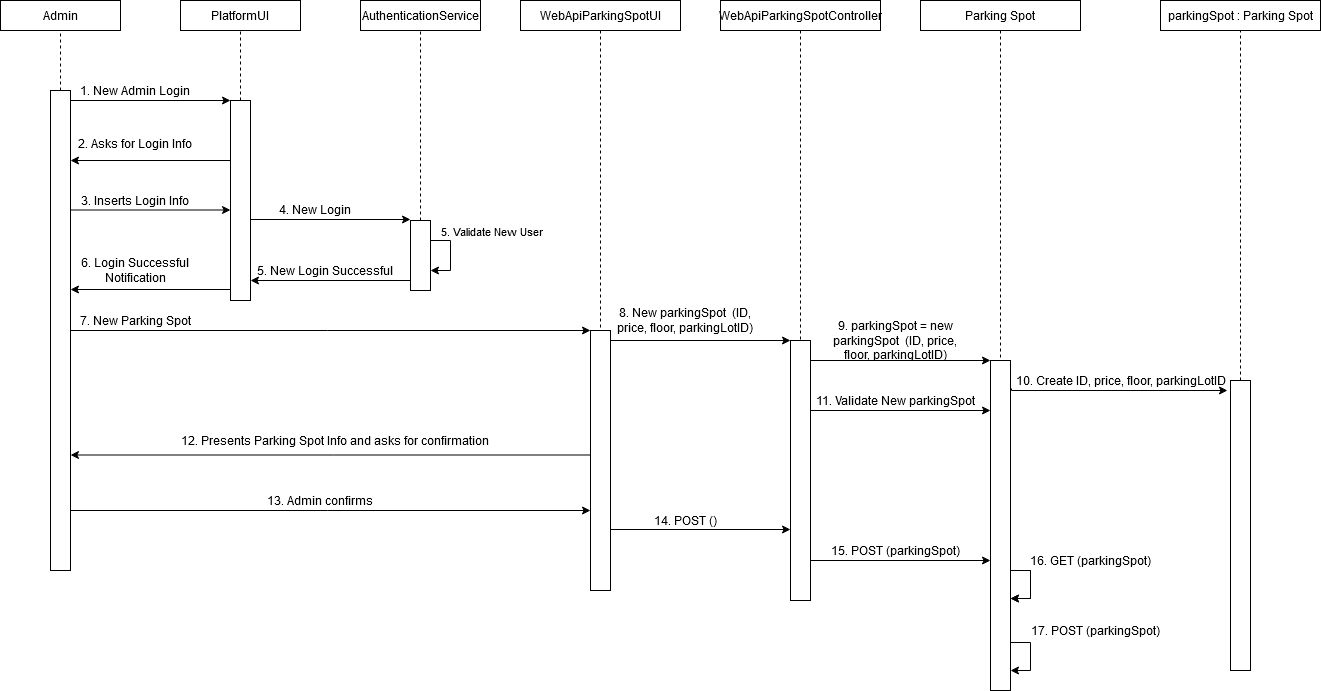

The diagram above was exported from draw.io. Its source (the exported page's mxGraphModel, read from the mxfile embedded in the PNG):
<mxGraphModel dx="1038" dy="575" grid="1" gridSize="10" guides="1" tooltips="1" connect="1" arrows="1" fold="1" page="1" pageScale="1" pageWidth="827" pageHeight="1169" math="0" shadow="0">
  <root>
    <mxCell id="0" />
    <mxCell id="1" parent="0" />
    <mxCell id="IqmR6nu9IPmKcYMYKnJ5-26" style="edgeStyle=orthogonalEdgeStyle;rounded=0;orthogonalLoop=1;jettySize=auto;html=1;dashed=1;endArrow=none;endFill=0;" edge="1" parent="1" source="IqmR6nu9IPmKcYMYKnJ5-23">
      <mxGeometry relative="1" as="geometry">
        <mxPoint x="170" y="180" as="targetPoint" />
      </mxGeometry>
    </mxCell>
    <mxCell id="IqmR6nu9IPmKcYMYKnJ5-23" value="" style="rounded=0;whiteSpace=wrap;html=1;" vertex="1" parent="1">
      <mxGeometry x="160" y="240" width="20" height="480" as="geometry" />
    </mxCell>
    <mxCell id="IqmR6nu9IPmKcYMYKnJ5-27" value="Admin" style="rounded=0;whiteSpace=wrap;html=1;" vertex="1" parent="1">
      <mxGeometry x="110" y="150" width="120" height="30" as="geometry" />
    </mxCell>
    <mxCell id="IqmR6nu9IPmKcYMYKnJ5-41" style="edgeStyle=orthogonalEdgeStyle;rounded=0;orthogonalLoop=1;jettySize=auto;html=1;entryX=1;entryY=0.25;entryDx=0;entryDy=0;endArrow=none;endFill=0;startArrow=classic;startFill=1;" edge="1" parent="1">
      <mxGeometry relative="1" as="geometry">
        <mxPoint x="340" y="250.0000000000001" as="sourcePoint" />
        <mxPoint x="180" y="250.0000000000001" as="targetPoint" />
      </mxGeometry>
    </mxCell>
    <mxCell id="IqmR6nu9IPmKcYMYKnJ5-50" style="edgeStyle=orthogonalEdgeStyle;rounded=0;orthogonalLoop=1;jettySize=auto;html=1;entryX=0.5;entryY=1;entryDx=0;entryDy=0;startArrow=none;startFill=0;endArrow=none;endFill=0;dashed=1;" edge="1" parent="1" source="IqmR6nu9IPmKcYMYKnJ5-28" target="IqmR6nu9IPmKcYMYKnJ5-29">
      <mxGeometry relative="1" as="geometry" />
    </mxCell>
    <mxCell id="IqmR6nu9IPmKcYMYKnJ5-28" value="" style="rounded=0;whiteSpace=wrap;html=1;" vertex="1" parent="1">
      <mxGeometry x="340" y="250" width="20" height="200" as="geometry" />
    </mxCell>
    <mxCell id="IqmR6nu9IPmKcYMYKnJ5-29" value="PlatformUI" style="rounded=0;whiteSpace=wrap;html=1;" vertex="1" parent="1">
      <mxGeometry x="290" y="150" width="120" height="30" as="geometry" />
    </mxCell>
    <mxCell id="IqmR6nu9IPmKcYMYKnJ5-54" style="edgeStyle=orthogonalEdgeStyle;rounded=0;orthogonalLoop=1;jettySize=auto;html=1;entryX=0.5;entryY=1;entryDx=0;entryDy=0;startArrow=none;startFill=0;endArrow=none;endFill=0;dashed=1;" edge="1" parent="1" source="IqmR6nu9IPmKcYMYKnJ5-31" target="IqmR6nu9IPmKcYMYKnJ5-34">
      <mxGeometry relative="1" as="geometry" />
    </mxCell>
    <mxCell id="IqmR6nu9IPmKcYMYKnJ5-31" value="" style="rounded=0;whiteSpace=wrap;html=1;" vertex="1" parent="1">
      <mxGeometry x="520" y="370" width="20" height="70" as="geometry" />
    </mxCell>
    <mxCell id="IqmR6nu9IPmKcYMYKnJ5-33" value="" style="rounded=0;whiteSpace=wrap;html=1;" vertex="1" parent="1">
      <mxGeometry x="700" y="480" width="20" height="260" as="geometry" />
    </mxCell>
    <mxCell id="IqmR6nu9IPmKcYMYKnJ5-34" value="AuthenticationService" style="rounded=0;whiteSpace=wrap;html=1;" vertex="1" parent="1">
      <mxGeometry x="470" y="150" width="120" height="30" as="geometry" />
    </mxCell>
    <mxCell id="IqmR6nu9IPmKcYMYKnJ5-35" value="" style="rounded=0;whiteSpace=wrap;html=1;" vertex="1" parent="1">
      <mxGeometry x="900" y="490" width="20" height="260" as="geometry" />
    </mxCell>
    <mxCell id="IqmR6nu9IPmKcYMYKnJ5-79" style="edgeStyle=orthogonalEdgeStyle;rounded=0;orthogonalLoop=1;jettySize=auto;html=1;startArrow=none;startFill=0;endArrow=none;endFill=0;dashed=1;" edge="1" parent="1" source="IqmR6nu9IPmKcYMYKnJ5-36" target="IqmR6nu9IPmKcYMYKnJ5-33">
      <mxGeometry relative="1" as="geometry" />
    </mxCell>
    <mxCell id="IqmR6nu9IPmKcYMYKnJ5-36" value="WebApiParkingSpotUI" style="rounded=0;whiteSpace=wrap;html=1;" vertex="1" parent="1">
      <mxGeometry x="630" y="150" width="160" height="30" as="geometry" />
    </mxCell>
    <mxCell id="IqmR6nu9IPmKcYMYKnJ5-130" style="edgeStyle=orthogonalEdgeStyle;rounded=0;orthogonalLoop=1;jettySize=auto;html=1;exitX=1.05;exitY=0.085;exitDx=0;exitDy=0;startArrow=none;startFill=0;endArrow=classic;endFill=1;exitPerimeter=0;" edge="1" parent="1" source="IqmR6nu9IPmKcYMYKnJ5-38">
      <mxGeometry relative="1" as="geometry">
        <mxPoint x="1337" y="540" as="targetPoint" />
        <Array as="points">
          <mxPoint x="1121" y="540" />
        </Array>
      </mxGeometry>
    </mxCell>
    <mxCell id="IqmR6nu9IPmKcYMYKnJ5-38" value="" style="rounded=0;whiteSpace=wrap;html=1;" vertex="1" parent="1">
      <mxGeometry x="1100" y="510" width="20" height="330" as="geometry" />
    </mxCell>
    <mxCell id="IqmR6nu9IPmKcYMYKnJ5-80" style="edgeStyle=orthogonalEdgeStyle;rounded=0;orthogonalLoop=1;jettySize=auto;html=1;startArrow=none;startFill=0;endArrow=none;endFill=0;dashed=1;" edge="1" parent="1" source="IqmR6nu9IPmKcYMYKnJ5-39" target="IqmR6nu9IPmKcYMYKnJ5-35">
      <mxGeometry relative="1" as="geometry" />
    </mxCell>
    <mxCell id="IqmR6nu9IPmKcYMYKnJ5-39" value="WebApiParkingSpotController" style="rounded=0;whiteSpace=wrap;html=1;" vertex="1" parent="1">
      <mxGeometry x="830" y="150" width="160" height="30" as="geometry" />
    </mxCell>
    <mxCell id="IqmR6nu9IPmKcYMYKnJ5-44" value="1. New Admin Login" style="text;html=1;strokeColor=none;fillColor=none;align=center;verticalAlign=middle;whiteSpace=wrap;rounded=0;" vertex="1" parent="1">
      <mxGeometry x="170" y="230" width="150" height="20" as="geometry" />
    </mxCell>
    <mxCell id="IqmR6nu9IPmKcYMYKnJ5-45" style="edgeStyle=orthogonalEdgeStyle;rounded=0;orthogonalLoop=1;jettySize=auto;html=1;entryX=1;entryY=0.25;entryDx=0;entryDy=0;endArrow=classic;endFill=1;startArrow=none;startFill=0;" edge="1" parent="1">
      <mxGeometry relative="1" as="geometry">
        <mxPoint x="340" y="310.0000000000001" as="sourcePoint" />
        <mxPoint x="180" y="310.0000000000001" as="targetPoint" />
      </mxGeometry>
    </mxCell>
    <mxCell id="IqmR6nu9IPmKcYMYKnJ5-46" value="2. Asks for Login Info" style="text;html=1;strokeColor=none;fillColor=none;align=center;verticalAlign=middle;whiteSpace=wrap;rounded=0;" vertex="1" parent="1">
      <mxGeometry x="170" y="283" width="150" height="20" as="geometry" />
    </mxCell>
    <mxCell id="IqmR6nu9IPmKcYMYKnJ5-48" style="edgeStyle=orthogonalEdgeStyle;rounded=0;orthogonalLoop=1;jettySize=auto;html=1;entryX=1;entryY=0.25;entryDx=0;entryDy=0;endArrow=none;endFill=0;startArrow=classic;startFill=1;" edge="1" parent="1">
      <mxGeometry relative="1" as="geometry">
        <mxPoint x="340" y="359.5000000000001" as="sourcePoint" />
        <mxPoint x="180" y="359.5000000000001" as="targetPoint" />
      </mxGeometry>
    </mxCell>
    <mxCell id="IqmR6nu9IPmKcYMYKnJ5-49" value="&lt;div&gt;3. Inserts Login Info&lt;/div&gt;" style="text;html=1;strokeColor=none;fillColor=none;align=center;verticalAlign=middle;whiteSpace=wrap;rounded=0;" vertex="1" parent="1">
      <mxGeometry x="170" y="339.5" width="150" height="20" as="geometry" />
    </mxCell>
    <mxCell id="IqmR6nu9IPmKcYMYKnJ5-55" style="edgeStyle=orthogonalEdgeStyle;rounded=0;orthogonalLoop=1;jettySize=auto;html=1;entryX=1;entryY=0.25;entryDx=0;entryDy=0;endArrow=none;endFill=0;startArrow=classic;startFill=1;" edge="1" parent="1">
      <mxGeometry relative="1" as="geometry">
        <mxPoint x="520" y="369.0000000000001" as="sourcePoint" />
        <mxPoint x="360" y="369.0000000000001" as="targetPoint" />
      </mxGeometry>
    </mxCell>
    <mxCell id="IqmR6nu9IPmKcYMYKnJ5-56" value="4. New Login" style="text;html=1;strokeColor=none;fillColor=none;align=center;verticalAlign=middle;whiteSpace=wrap;rounded=0;" vertex="1" parent="1">
      <mxGeometry x="350" y="349" width="150" height="20" as="geometry" />
    </mxCell>
    <mxCell id="IqmR6nu9IPmKcYMYKnJ5-60" style="edgeStyle=orthogonalEdgeStyle;rounded=0;orthogonalLoop=1;jettySize=auto;html=1;startArrow=none;startFill=0;endArrow=classic;endFill=1;" edge="1" parent="1" source="IqmR6nu9IPmKcYMYKnJ5-31" target="IqmR6nu9IPmKcYMYKnJ5-31">
      <mxGeometry relative="1" as="geometry">
        <Array as="points">
          <mxPoint x="560" y="390" />
          <mxPoint x="560" y="420" />
        </Array>
      </mxGeometry>
    </mxCell>
    <mxCell id="IqmR6nu9IPmKcYMYKnJ5-61" value="5. Validate New User" style="edgeLabel;html=1;align=center;verticalAlign=middle;resizable=0;points=[];" vertex="1" connectable="0" parent="IqmR6nu9IPmKcYMYKnJ5-60">
      <mxGeometry x="-0.3143" y="1" relative="1" as="geometry">
        <mxPoint x="39" y="-14" as="offset" />
      </mxGeometry>
    </mxCell>
    <mxCell id="IqmR6nu9IPmKcYMYKnJ5-65" style="edgeStyle=orthogonalEdgeStyle;rounded=0;orthogonalLoop=1;jettySize=auto;html=1;entryX=1;entryY=0.25;entryDx=0;entryDy=0;endArrow=none;endFill=0;startArrow=classic;startFill=1;" edge="1" parent="1">
      <mxGeometry relative="1" as="geometry">
        <mxPoint x="360" y="430.0000000000001" as="sourcePoint" />
        <mxPoint x="520" y="430.0000000000001" as="targetPoint" />
      </mxGeometry>
    </mxCell>
    <mxCell id="IqmR6nu9IPmKcYMYKnJ5-66" value="5. New Login Successful" style="text;html=1;strokeColor=none;fillColor=none;align=center;verticalAlign=middle;whiteSpace=wrap;rounded=0;" vertex="1" parent="1">
      <mxGeometry x="360" y="410" width="150" height="20" as="geometry" />
    </mxCell>
    <mxCell id="IqmR6nu9IPmKcYMYKnJ5-67" style="edgeStyle=orthogonalEdgeStyle;rounded=0;orthogonalLoop=1;jettySize=auto;html=1;entryX=1;entryY=0.25;entryDx=0;entryDy=0;endArrow=none;endFill=0;startArrow=classic;startFill=1;" edge="1" parent="1">
      <mxGeometry relative="1" as="geometry">
        <mxPoint x="180" y="439.0000000000001" as="sourcePoint" />
        <mxPoint x="340" y="439.0000000000001" as="targetPoint" />
      </mxGeometry>
    </mxCell>
    <mxCell id="IqmR6nu9IPmKcYMYKnJ5-68" value="6. Login Successful Notification" style="text;html=1;strokeColor=none;fillColor=none;align=center;verticalAlign=middle;whiteSpace=wrap;rounded=0;" vertex="1" parent="1">
      <mxGeometry x="170" y="410" width="150" height="20" as="geometry" />
    </mxCell>
    <mxCell id="IqmR6nu9IPmKcYMYKnJ5-70" value="7. New Parking Spot" style="text;html=1;strokeColor=none;fillColor=none;align=center;verticalAlign=middle;whiteSpace=wrap;rounded=0;" vertex="1" parent="1">
      <mxGeometry x="170" y="460" width="150" height="20" as="geometry" />
    </mxCell>
    <mxCell id="IqmR6nu9IPmKcYMYKnJ5-71" value="" style="endArrow=classic;html=1;entryX=0;entryY=0;entryDx=0;entryDy=0;" edge="1" parent="1" target="IqmR6nu9IPmKcYMYKnJ5-33">
      <mxGeometry width="50" height="50" relative="1" as="geometry">
        <mxPoint x="180" y="480" as="sourcePoint" />
        <mxPoint x="640" y="400" as="targetPoint" />
      </mxGeometry>
    </mxCell>
    <mxCell id="IqmR6nu9IPmKcYMYKnJ5-75" style="edgeStyle=orthogonalEdgeStyle;rounded=0;orthogonalLoop=1;jettySize=auto;html=1;entryX=1;entryY=0.25;entryDx=0;entryDy=0;endArrow=none;endFill=0;startArrow=classic;startFill=1;" edge="1" parent="1">
      <mxGeometry relative="1" as="geometry">
        <mxPoint x="900" y="490" as="sourcePoint" />
        <mxPoint x="720" y="490.0000000000001" as="targetPoint" />
      </mxGeometry>
    </mxCell>
    <mxCell id="IqmR6nu9IPmKcYMYKnJ5-77" value="8. New parkingSpot&amp;nbsp; (ID, price, floor, parkingLotID)" style="text;html=1;strokeColor=none;fillColor=none;align=center;verticalAlign=middle;whiteSpace=wrap;rounded=0;" vertex="1" parent="1">
      <mxGeometry x="720" y="460" width="150" height="20" as="geometry" />
    </mxCell>
    <mxCell id="IqmR6nu9IPmKcYMYKnJ5-83" style="edgeStyle=orthogonalEdgeStyle;rounded=0;orthogonalLoop=1;jettySize=auto;html=1;entryX=1;entryY=0.25;entryDx=0;entryDy=0;endArrow=none;endFill=0;startArrow=classic;startFill=1;" edge="1" parent="1">
      <mxGeometry relative="1" as="geometry">
        <mxPoint x="1100" y="560" as="sourcePoint" />
        <mxPoint x="920" y="560" as="targetPoint" />
      </mxGeometry>
    </mxCell>
    <mxCell id="IqmR6nu9IPmKcYMYKnJ5-89" style="edgeStyle=orthogonalEdgeStyle;rounded=0;orthogonalLoop=1;jettySize=auto;html=1;startArrow=none;startFill=0;endArrow=none;endFill=0;dashed=1;" edge="1" parent="1" source="IqmR6nu9IPmKcYMYKnJ5-85" target="IqmR6nu9IPmKcYMYKnJ5-38">
      <mxGeometry relative="1" as="geometry" />
    </mxCell>
    <mxCell id="IqmR6nu9IPmKcYMYKnJ5-85" value="Parking Spot" style="rounded=0;whiteSpace=wrap;html=1;" vertex="1" parent="1">
      <mxGeometry x="1030" y="150" width="160" height="30" as="geometry" />
    </mxCell>
    <mxCell id="IqmR6nu9IPmKcYMYKnJ5-86" style="edgeStyle=orthogonalEdgeStyle;rounded=0;orthogonalLoop=1;jettySize=auto;html=1;entryX=1;entryY=0.25;entryDx=0;entryDy=0;endArrow=none;endFill=0;startArrow=classic;startFill=1;" edge="1" parent="1">
      <mxGeometry relative="1" as="geometry">
        <mxPoint x="1100" y="510" as="sourcePoint" />
        <mxPoint x="920" y="510" as="targetPoint" />
      </mxGeometry>
    </mxCell>
    <mxCell id="IqmR6nu9IPmKcYMYKnJ5-87" value="9. parkingSpot = new parkingSpot&amp;nbsp; (ID, price, floor, parkingLotID)" style="text;html=1;strokeColor=none;fillColor=none;align=center;verticalAlign=middle;whiteSpace=wrap;rounded=0;" vertex="1" parent="1">
      <mxGeometry x="930" y="480" width="150" height="20" as="geometry" />
    </mxCell>
    <mxCell id="IqmR6nu9IPmKcYMYKnJ5-90" value="parkingSpot : Parking Spot" style="rounded=0;whiteSpace=wrap;html=1;" vertex="1" parent="1">
      <mxGeometry x="1270" y="150" width="160" height="30" as="geometry" />
    </mxCell>
    <mxCell id="IqmR6nu9IPmKcYMYKnJ5-92" value="11. Validate New parkingSpot" style="text;html=1;align=center;verticalAlign=middle;resizable=0;points=[];autosize=1;" vertex="1" parent="1">
      <mxGeometry x="920" y="540" width="170" height="20" as="geometry" />
    </mxCell>
    <mxCell id="IqmR6nu9IPmKcYMYKnJ5-94" style="edgeStyle=orthogonalEdgeStyle;rounded=0;orthogonalLoop=1;jettySize=auto;html=1;entryX=0.5;entryY=1;entryDx=0;entryDy=0;dashed=1;startArrow=none;startFill=0;endArrow=none;endFill=0;" edge="1" parent="1" source="IqmR6nu9IPmKcYMYKnJ5-93" target="IqmR6nu9IPmKcYMYKnJ5-90">
      <mxGeometry relative="1" as="geometry" />
    </mxCell>
    <mxCell id="IqmR6nu9IPmKcYMYKnJ5-93" value="" style="rounded=0;whiteSpace=wrap;html=1;" vertex="1" parent="1">
      <mxGeometry x="1340" y="530" width="20" height="290" as="geometry" />
    </mxCell>
    <mxCell id="IqmR6nu9IPmKcYMYKnJ5-101" value="10. Create ID, price, floor, parkingLotID" style="text;html=1;align=center;verticalAlign=middle;resizable=0;points=[];autosize=1;" vertex="1" parent="1">
      <mxGeometry x="1120" y="520" width="220" height="20" as="geometry" />
    </mxCell>
    <mxCell id="IqmR6nu9IPmKcYMYKnJ5-104" style="edgeStyle=orthogonalEdgeStyle;rounded=0;orthogonalLoop=1;jettySize=auto;html=1;entryX=0;entryY=0.25;entryDx=0;entryDy=0;endArrow=none;endFill=0;startArrow=classic;startFill=1;" edge="1" parent="1">
      <mxGeometry relative="1" as="geometry">
        <mxPoint x="180" y="604.5000000000001" as="sourcePoint" />
        <mxPoint x="700" y="604.5" as="targetPoint" />
      </mxGeometry>
    </mxCell>
    <mxCell id="IqmR6nu9IPmKcYMYKnJ5-105" value="&lt;div&gt;12. Presents Parking Spot Info and asks for confirmation&lt;br&gt;&lt;/div&gt;" style="text;html=1;strokeColor=none;fillColor=none;align=center;verticalAlign=middle;whiteSpace=wrap;rounded=0;" vertex="1" parent="1">
      <mxGeometry x="290" y="580" width="310" height="20" as="geometry" />
    </mxCell>
    <mxCell id="IqmR6nu9IPmKcYMYKnJ5-112" value="13. Admin confirms" style="text;html=1;strokeColor=none;fillColor=none;align=center;verticalAlign=middle;whiteSpace=wrap;rounded=0;" vertex="1" parent="1">
      <mxGeometry x="310" y="640" width="240" height="20" as="geometry" />
    </mxCell>
    <mxCell id="IqmR6nu9IPmKcYMYKnJ5-113" style="edgeStyle=orthogonalEdgeStyle;rounded=0;orthogonalLoop=1;jettySize=auto;html=1;entryX=0;entryY=0.25;entryDx=0;entryDy=0;endArrow=none;endFill=0;startArrow=classic;startFill=1;" edge="1" parent="1">
      <mxGeometry relative="1" as="geometry">
        <mxPoint x="700" y="660" as="sourcePoint" />
        <mxPoint x="180" y="660" as="targetPoint" />
      </mxGeometry>
    </mxCell>
    <mxCell id="IqmR6nu9IPmKcYMYKnJ5-114" style="edgeStyle=orthogonalEdgeStyle;rounded=0;orthogonalLoop=1;jettySize=auto;html=1;entryX=1;entryY=0.25;entryDx=0;entryDy=0;endArrow=none;endFill=0;startArrow=classic;startFill=1;" edge="1" parent="1">
      <mxGeometry relative="1" as="geometry">
        <mxPoint x="900" y="679" as="sourcePoint" />
        <mxPoint x="720" y="679" as="targetPoint" />
      </mxGeometry>
    </mxCell>
    <mxCell id="IqmR6nu9IPmKcYMYKnJ5-115" value="14. POST ()" style="text;html=1;strokeColor=none;fillColor=none;align=center;verticalAlign=middle;whiteSpace=wrap;rounded=0;" vertex="1" parent="1">
      <mxGeometry x="720" y="660" width="150" height="20" as="geometry" />
    </mxCell>
    <mxCell id="IqmR6nu9IPmKcYMYKnJ5-116" style="edgeStyle=orthogonalEdgeStyle;rounded=0;orthogonalLoop=1;jettySize=auto;html=1;entryX=1;entryY=0.25;entryDx=0;entryDy=0;endArrow=none;endFill=0;startArrow=classic;startFill=1;" edge="1" parent="1">
      <mxGeometry relative="1" as="geometry">
        <mxPoint x="1100" y="710" as="sourcePoint" />
        <mxPoint x="920" y="710" as="targetPoint" />
      </mxGeometry>
    </mxCell>
    <mxCell id="IqmR6nu9IPmKcYMYKnJ5-117" value="15. POST (parkingSpot)" style="text;html=1;align=center;verticalAlign=middle;resizable=0;points=[];autosize=1;" vertex="1" parent="1">
      <mxGeometry x="935" y="690" width="140" height="20" as="geometry" />
    </mxCell>
    <mxCell id="IqmR6nu9IPmKcYMYKnJ5-122" style="edgeStyle=orthogonalEdgeStyle;rounded=0;orthogonalLoop=1;jettySize=auto;html=1;startArrow=none;startFill=0;endArrow=classic;endFill=1;" edge="1" parent="1" source="IqmR6nu9IPmKcYMYKnJ5-38">
      <mxGeometry relative="1" as="geometry">
        <mxPoint x="1120" y="748" as="targetPoint" />
        <Array as="points">
          <mxPoint x="1140" y="720" />
          <mxPoint x="1140" y="748" />
        </Array>
      </mxGeometry>
    </mxCell>
    <mxCell id="IqmR6nu9IPmKcYMYKnJ5-124" style="edgeStyle=orthogonalEdgeStyle;rounded=0;orthogonalLoop=1;jettySize=auto;html=1;startArrow=none;startFill=0;endArrow=classic;endFill=1;" edge="1" parent="1">
      <mxGeometry relative="1" as="geometry">
        <mxPoint x="1120" y="720" as="sourcePoint" />
        <mxPoint x="1120" y="748" as="targetPoint" />
        <Array as="points">
          <mxPoint x="1140" y="720" />
          <mxPoint x="1140" y="748" />
        </Array>
      </mxGeometry>
    </mxCell>
    <mxCell id="IqmR6nu9IPmKcYMYKnJ5-125" style="edgeStyle=orthogonalEdgeStyle;rounded=0;orthogonalLoop=1;jettySize=auto;html=1;startArrow=none;startFill=0;endArrow=classic;endFill=1;" edge="1" parent="1">
      <mxGeometry relative="1" as="geometry">
        <mxPoint x="1120" y="792" as="sourcePoint" />
        <mxPoint x="1120" y="820" as="targetPoint" />
        <Array as="points">
          <mxPoint x="1140" y="792" />
          <mxPoint x="1140" y="820" />
        </Array>
      </mxGeometry>
    </mxCell>
    <mxCell id="IqmR6nu9IPmKcYMYKnJ5-126" value="16. GET (parkingSpot)" style="text;html=1;align=center;verticalAlign=middle;resizable=0;points=[];autosize=1;" vertex="1" parent="1">
      <mxGeometry x="1135" y="700" width="130" height="20" as="geometry" />
    </mxCell>
    <mxCell id="IqmR6nu9IPmKcYMYKnJ5-127" value="17. POST (parkingSpot)" style="text;html=1;align=center;verticalAlign=middle;resizable=0;points=[];autosize=1;" vertex="1" parent="1">
      <mxGeometry x="1135" y="770" width="140" height="20" as="geometry" />
    </mxCell>
  </root>
</mxGraphModel>